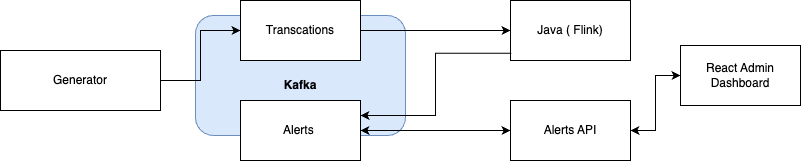

The diagram above was exported from draw.io. Its source (the exported page's mxGraphModel, read from the mxfile embedded in the PNG):
<mxGraphModel dx="954" dy="592" grid="1" gridSize="10" guides="1" tooltips="1" connect="1" arrows="1" fold="1" page="1" pageScale="1" pageWidth="1920" pageHeight="1200" math="0" shadow="0">
  <root>
    <mxCell id="0" />
    <mxCell id="1" parent="0" />
    <mxCell id="VlNlwBk7U9AQ6pOX7UZ3-1" value="Generator" style="rounded=0;whiteSpace=wrap;html=1;" vertex="1" parent="1">
      <mxGeometry x="90" y="220" width="160" height="60" as="geometry" />
    </mxCell>
    <mxCell id="VlNlwBk7U9AQ6pOX7UZ3-2" value="" style="rounded=1;whiteSpace=wrap;html=1;fillColor=#dae8fc;strokeColor=#6c8ebf;rotation=90;" vertex="1" parent="1">
      <mxGeometry x="330" y="140" width="120" height="210" as="geometry" />
    </mxCell>
    <mxCell id="VlNlwBk7U9AQ6pOX7UZ3-3" value="Alerts&amp;nbsp;" style="rounded=0;whiteSpace=wrap;html=1;" vertex="1" parent="1">
      <mxGeometry x="330" y="270" width="120" height="60" as="geometry" />
    </mxCell>
    <mxCell id="VlNlwBk7U9AQ6pOX7UZ3-5" value="Transcations" style="rounded=0;whiteSpace=wrap;html=1;" vertex="1" parent="1">
      <mxGeometry x="330" y="170" width="120" height="60" as="geometry" />
    </mxCell>
    <mxCell id="VlNlwBk7U9AQ6pOX7UZ3-6" value="React Admin Dashboard" style="rounded=0;whiteSpace=wrap;html=1;" vertex="1" parent="1">
      <mxGeometry x="770" y="215" width="120" height="60" as="geometry" />
    </mxCell>
    <mxCell id="VlNlwBk7U9AQ6pOX7UZ3-8" value="&lt;b&gt;Kafka&lt;/b&gt;" style="text;html=1;strokeColor=none;fillColor=none;align=center;verticalAlign=middle;whiteSpace=wrap;rounded=0;" vertex="1" parent="1">
      <mxGeometry x="360" y="240" width="60" height="30" as="geometry" />
    </mxCell>
    <mxCell id="VlNlwBk7U9AQ6pOX7UZ3-9" value="Alerts API" style="rounded=0;whiteSpace=wrap;html=1;" vertex="1" parent="1">
      <mxGeometry x="600" y="270" width="120" height="60" as="geometry" />
    </mxCell>
    <mxCell id="VlNlwBk7U9AQ6pOX7UZ3-10" value="" style="endArrow=classic;startArrow=classic;html=1;rounded=0;entryX=0;entryY=0.5;entryDx=0;entryDy=0;exitX=1;exitY=0.5;exitDx=0;exitDy=0;" edge="1" parent="1" source="VlNlwBk7U9AQ6pOX7UZ3-3" target="VlNlwBk7U9AQ6pOX7UZ3-9">
      <mxGeometry width="50" height="50" relative="1" as="geometry">
        <mxPoint x="460" y="330" as="sourcePoint" />
        <mxPoint x="510" y="280" as="targetPoint" />
      </mxGeometry>
    </mxCell>
    <mxCell id="VlNlwBk7U9AQ6pOX7UZ3-11" value="Java ( Flink)" style="rounded=0;whiteSpace=wrap;html=1;" vertex="1" parent="1">
      <mxGeometry x="600" y="170" width="120" height="60" as="geometry" />
    </mxCell>
    <mxCell id="VlNlwBk7U9AQ6pOX7UZ3-16" value="" style="endArrow=classic;startArrow=classic;html=1;rounded=0;entryX=0;entryY=0.5;entryDx=0;entryDy=0;exitX=1;exitY=0.5;exitDx=0;exitDy=0;edgeStyle=orthogonalEdgeStyle;" edge="1" parent="1" source="VlNlwBk7U9AQ6pOX7UZ3-9" target="VlNlwBk7U9AQ6pOX7UZ3-6">
      <mxGeometry width="50" height="50" relative="1" as="geometry">
        <mxPoint x="460" y="330" as="sourcePoint" />
        <mxPoint x="510" y="280" as="targetPoint" />
      </mxGeometry>
    </mxCell>
    <mxCell id="VlNlwBk7U9AQ6pOX7UZ3-17" value="" style="endArrow=classic;html=1;rounded=0;exitX=0.007;exitY=0.88;exitDx=0;exitDy=0;exitPerimeter=0;entryX=1;entryY=0.25;entryDx=0;entryDy=0;edgeStyle=orthogonalEdgeStyle;" edge="1" parent="1" source="VlNlwBk7U9AQ6pOX7UZ3-11" target="VlNlwBk7U9AQ6pOX7UZ3-3">
      <mxGeometry width="50" height="50" relative="1" as="geometry">
        <mxPoint x="460" y="330" as="sourcePoint" />
        <mxPoint x="510" y="280" as="targetPoint" />
      </mxGeometry>
    </mxCell>
    <mxCell id="VlNlwBk7U9AQ6pOX7UZ3-19" value="" style="endArrow=classic;html=1;rounded=0;entryX=0;entryY=0.5;entryDx=0;entryDy=0;" edge="1" parent="1" source="VlNlwBk7U9AQ6pOX7UZ3-5" target="VlNlwBk7U9AQ6pOX7UZ3-11">
      <mxGeometry width="50" height="50" relative="1" as="geometry">
        <mxPoint x="520" y="140" as="sourcePoint" />
        <mxPoint x="570" y="90" as="targetPoint" />
      </mxGeometry>
    </mxCell>
    <mxCell id="VlNlwBk7U9AQ6pOX7UZ3-20" value="" style="endArrow=classic;html=1;rounded=0;entryX=0;entryY=0.5;entryDx=0;entryDy=0;exitX=1;exitY=0.5;exitDx=0;exitDy=0;edgeStyle=orthogonalEdgeStyle;" edge="1" parent="1" source="VlNlwBk7U9AQ6pOX7UZ3-1" target="VlNlwBk7U9AQ6pOX7UZ3-5">
      <mxGeometry width="50" height="50" relative="1" as="geometry">
        <mxPoint x="460" y="330" as="sourcePoint" />
        <mxPoint x="510" y="280" as="targetPoint" />
      </mxGeometry>
    </mxCell>
  </root>
</mxGraphModel>